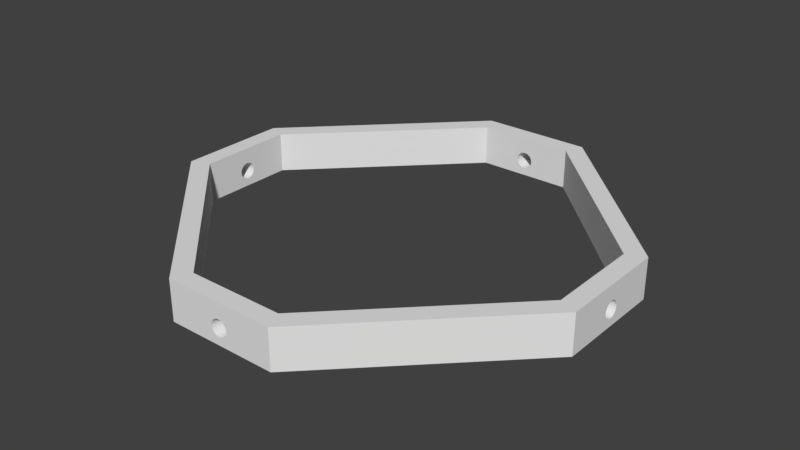 # Source: Servo_Stand_bottom.blend  (saved by Blender 2.79.0; exported with 4.5.12 LTS)
import bpy
from mathutils import Matrix  # noqa: F401  (used for matrix-valued properties, if any)

bpy.ops.wm.read_factory_settings(use_empty=True)
scene = bpy.context.scene
scene.name = 'Scene'

# ---- collections
col_collection_1 = bpy.data.collections.new('Collection 1'); scene.collection.children.link(col_collection_1)

# ---- world
world_world = bpy.data.worlds.new('World'); scene.world = world_world
world_world.color = (0.05088, 0.05088, 0.05088)
world_world.use_sun_shadow = False
world_world.sun_shadow_jitter_overblur = 0.0
world_world.cycles.sampling_method = 'MANUAL'

# ---- meshes
me_plane = bpy.data.meshes.new('Plane')
me_plane.from_pydata([(1.092, -0.2783, 5.0), (-1.092, -0.2783, 5.0), (1.092, 0.2783, 5.0), (-1.092, 0.2783, 5.0), (0.2783, -1.092, 0.0), (0.2783, 1.092, 0.0), (-0.2783, 1.092, 0.0), (-0.2783, -1.092, 0.0), (-1.092, 0.2783, 0.0), (1.092, 0.2783, 0.0), (-0.2783, -1.092, 5.0), (-0.2783, 1.092, 5.0), (-1.092, -0.2783, 0.0), (1.092, -0.2783, 0.0), (0.2783, 1.092, 5.0), (0.2783, -1.092, 5.0), (1.0, -0.24, 5.0), (-1.0, -0.24, 5.0), (1.0, 0.24, 5.0), (-1.0, 0.24, 5.0), (0.24, -1.0, 0.0), (0.24, 1.0, 0.0), (-0.24, 1.0, 0.0), (-0.24, -1.0, 0.0), (-1.0, 0.24, 0.0), (1.0, 0.24, 0.0), (-0.24, -1.0, 5.0), (-0.24, 1.0, 5.0), (-1.0, -0.24, 0.0), (1.0, -0.24, 0.0), (0.24, 1.0, 5.0), (0.24, -1.0, 5.0), (-1.0, -0.008194, 3.03), (-1.092, -0.008194, 3.03), (-1.0, -0.01607, 2.97), (-1.092, -0.01607, 2.97), (-1.0, 0.02333, 2.873), (-1.092, 0.02333, 2.873), (-1.0, 0.01607, 2.97), (-1.092, 0.01607, 2.97), (-1.0, -0.02333, 2.873), (-1.092, -0.02333, 2.873), (-1.092, 0.0297, 2.742), (-1.0, 0.0297, 2.742), (-1.0, -0.0297, 2.742), (-1.092, -0.0297, 2.742), (-1.0, -0.03492, 2.583), (-1.092, -0.03492, 2.583), (-1.092, 0.03492, 2.583), (-1.0, 0.03492, 2.583), (-1.0, -0.04119, 2.205), (-1.092, -0.04119, 2.205), (-1.092, 0.04119, 2.205), (-1.0, 0.04119, 2.205), (-1.092, -0.042, 2.0), (-1.0, -0.042, 2.0), (-1.092, 0.04119, 1.795), (-1.0, 0.04119, 1.795), (-1.092, -0.04119, 1.795), (-1.0, -0.04119, 1.795), (-1.092, -0.0388, 1.598), (-1.0, -0.0388, 1.598), (-1.092, 0.0388, 1.598), (-1.0, 0.0388, 1.598), (-1.092, -0.03492, 1.417), (-1.0, -0.03492, 1.417), (-1.092, 0.03492, 1.417), (-1.0, 0.03492, 1.417), (-1.092, 0.0297, 1.258), (-1.0, 0.0297, 1.258), (-1.092, -0.0297, 1.258), (-1.0, -0.0297, 1.258), (-1.092, -0.008194, 0.9702), (-1.0, -0.008194, 0.9702), (-1.092, 4.775e-08, 0.95), (-1.0, 4.371e-08, 0.95), (-1.092, 0.008194, 0.9702), (-1.0, 0.008194, 0.9702), (-1.0, 3.003e-08, 3.05), (-1.092, 3.406e-08, 3.05), (-1.0, 0.008194, 3.03), (-1.092, 0.008194, 3.03), (-1.092, -0.02333, 1.127), (-1.0, -0.02333, 1.127), (-1.092, 0.01607, 1.03), (-1.0, 0.01607, 1.03), (-1.0, -0.0388, 2.402), (-1.092, -0.0388, 2.402), (-1.092, 0.0388, 2.402), (-1.0, 0.0388, 2.402), (-1.092, 0.042, 2.0), (-1.0, 0.042, 2.0), (-1.092, -0.01607, 1.03), (-1.0, -0.01607, 1.03), (-1.092, 0.02333, 1.127), (-1.0, 0.02333, 1.127), (1.0, -0.008194, 3.03), (1.092, -0.008194, 3.03), (1.0, -5.74e-08, 3.05), (1.092, -6.144e-08, 3.05), (1.0, 0.008194, 3.03), (1.092, 0.008194, 3.03), (1.0, 0.01607, 2.97), (1.092, 0.01607, 2.97), (1.0, -0.0297, 1.258), (1.092, -0.0297, 1.258), (1.0, 0.0297, 1.258), (1.092, 0.0297, 1.258), (1.0, -0.02333, 1.127), (1.092, -0.02333, 1.127), (1.0, -0.01607, 1.03), (1.092, -0.01607, 1.03), (1.0, 0.01607, 1.03), (1.092, 0.01607, 1.03), (1.0, 0.02333, 1.127), (1.092, 0.02333, 1.127), (1.0, 0.008194, 0.9702), (1.092, 0.008194, 0.9702), (1.0, 0.02333, 2.873), (1.092, 0.02333, 2.873), (1.0, 0.0297, 2.742), (1.092, 0.0297, 2.742), (1.0, 0.03492, 2.583), (1.092, 0.03492, 2.583), (1.0, -0.03492, 2.583), (1.092, -0.03492, 2.583), (1.0, -0.0388, 2.402), (1.092, -0.0388, 2.402), (1.0, 0.0388, 2.402), (1.092, 0.0388, 2.402), (1.0, -0.04119, 2.205), (1.092, -0.04119, 2.205), (1.0, 0.04119, 2.205), (1.092, 0.04119, 2.205), (1.0, -0.042, 2.0), (1.092, -0.042, 2.0), (1.0, 0.042, 2.0), (1.092, 0.042, 2.0), (1.0, -0.04119, 1.795), (1.092, -0.04119, 1.795), (1.0, -0.03492, 1.417), (1.092, -0.03492, 1.417), (1.0, -4.371e-08, 0.95), (1.092, -4.775e-08, 0.95), (1.0, -0.01607, 2.97), (1.092, -0.01607, 2.97), (1.0, 0.03492, 1.417), (1.092, 0.03492, 1.417), (1.0, -0.008194, 0.9702), (1.092, -0.008194, 0.9702), (1.0, -0.02333, 2.873), (1.092, -0.02333, 2.873), (1.0, -0.0297, 2.742), (1.092, -0.0297, 2.742), (1.0, 0.04119, 1.795), (1.092, 0.04119, 1.795), (1.0, 0.0388, 1.598), (1.092, 0.0388, 1.598), (1.0, -0.0388, 1.598), (1.092, -0.0388, 1.598), (0.008194, -1.0, 3.03), (0.008194, -1.092, 3.03), (0.01607, -1.0, 2.97), (0.01607, -1.092, 2.97), (-0.02333, -1.0, 2.873), (-0.02333, -1.092, 2.873), (-0.01607, -1.0, 2.97), (-0.01607, -1.092, 2.97), (0.02333, -1.0, 2.873), (0.02333, -1.092, 2.873), (-0.0297, -1.0, 2.742), (-0.0297, -1.092, 2.742), (0.0297, -1.0, 2.742), (0.0297, -1.092, 2.742), (0.03492, -1.0, 2.583), (0.03492, -1.092, 2.583), (-0.03492, -1.0, 2.583), (-0.03492, -1.092, 2.583), (0.04119, -1.0, 2.205), (0.04119, -1.092, 2.205), (-0.04119, -1.0, 2.205), (-0.04119, -1.092, 2.205), (0.042, -1.0, 2.0), (0.042, -1.092, 2.0), (-0.04119, -1.0, 1.795), (-0.04119, -1.092, 1.795), (0.04119, -1.0, 1.795), (0.04119, -1.092, 1.795), (0.0388, -1.0, 1.598), (0.0388, -1.092, 1.598), (-0.0388, -1.0, 1.598), (-0.0388, -1.092, 1.598), (0.03492, -1.0, 1.417), (0.03492, -1.092, 1.417), (-0.03492, -1.0, 1.417), (-0.03492, -1.092, 1.417), (-0.0297, -1.0, 1.258), (-0.0297, -1.092, 1.258), (0.0297, -1.0, 1.258), (0.0297, -1.092, 1.258), (0.008194, -1.0, 0.9702), (0.008194, -1.092, 0.9702), (1.875e-15, -1.0, 0.95), (3.537e-15, -1.092, 0.95), (-0.008194, -1.0, 0.9702), (-0.008194, -1.092, 0.9702), (1.369e-08, -1.0, 3.05), (1.369e-08, -1.092, 3.05), (-0.008194, -1.0, 3.03), (-0.008194, -1.092, 3.03), (0.02333, -1.0, 1.127), (0.02333, -1.092, 1.127), (-0.01607, -1.0, 1.03), (-0.01607, -1.092, 1.03), (0.0388, -1.0, 2.402), (0.0388, -1.092, 2.402), (-0.0388, -1.0, 2.402), (-0.0388, -1.092, 2.402), (-0.042, -1.0, 2.0), (-0.042, -1.092, 2.0), (0.01607, -1.0, 1.03), (0.01607, -1.092, 1.03), (-0.02333, -1.0, 1.127), (-0.02333, -1.092, 1.127), (0.008194, 1.092, 3.03), (0.008194, 1.0, 3.03), (1.369e-08, 1.092, 3.05), (1.369e-08, 1.0, 3.05), (-0.008194, 1.092, 3.03), (-0.008194, 1.0, 3.03), (-0.01607, 1.092, 2.97), (-0.01607, 1.0, 2.97), (0.0297, 1.0, 1.258), (0.0297, 1.092, 1.258), (-0.0297, 1.0, 1.258), (-0.0297, 1.092, 1.258), (0.02333, 1.0, 1.127), (0.02333, 1.092, 1.127), (0.01607, 1.0, 1.03), (0.01607, 1.092, 1.03), (-0.01607, 1.0, 1.03), (-0.01607, 1.092, 1.03), (-0.02333, 1.0, 1.127), (-0.02333, 1.092, 1.127), (-0.008194, 1.0, 0.9702), (-0.008194, 1.092, 0.9702), (-0.02333, 1.092, 2.873), (-0.02333, 1.0, 2.873), (-0.0297, 1.092, 2.742), (-0.0297, 1.0, 2.742), (-0.03492, 1.092, 2.583), (-0.03492, 1.0, 2.583), (0.03492, 1.0, 2.583), (0.03492, 1.092, 2.583), (0.0388, 1.0, 2.402), (0.0388, 1.092, 2.402), (-0.0388, 1.092, 2.402), (-0.0388, 1.0, 2.402), (0.04119, 1.0, 2.205), (0.04119, 1.092, 2.205), (-0.04119, 1.092, 2.205), (-0.04119, 1.0, 2.205), (0.042, 1.0, 2.0), (0.042, 1.092, 2.0), (-0.042, 1.0, 2.0), (-0.042, 1.092, 2.0), (0.04119, 1.0, 1.795), (0.04119, 1.092, 1.795), (0.03492, 1.0, 1.417), (0.03492, 1.092, 1.417), (1.875e-15, 1.0, 0.95), (3.537e-15, 1.092, 0.95), (0.01607, 1.092, 2.97), (0.01607, 1.0, 2.97), (-0.03492, 1.0, 1.417), (-0.03492, 1.092, 1.417), (0.008194, 1.0, 0.9702), (0.008194, 1.092, 0.9702), (0.02333, 1.092, 2.873), (0.02333, 1.0, 2.873), (0.0297, 1.0, 2.742), (0.0297, 1.092, 2.742), (-0.04119, 1.0, 1.795), (-0.04119, 1.092, 1.795), (-0.0388, 1.0, 1.598), (-0.0388, 1.092, 1.598), (0.0388, 1.0, 1.598), (0.0388, 1.092, 1.598)], [], [(7, 10, 1, 12), (8, 12, 54, 58, 60, 64, 70, 82, 92, 72, 74, 76, 84, 94, 68, 66, 62, 56, 90), (4, 13, 0, 15), (5, 14, 2, 9), (5, 6, 265, 283, 285, 275, 235, 243, 241, 245, 271, 277, 239, 237, 233, 269, 287, 267, 263), (13, 9, 137, 155, 157, 147, 107, 115, 113, 117, 143, 149, 111, 109, 105, 141, 159, 139, 135), (6, 8, 3, 11), (7, 219, 181, 217, 177, 171, 165, 167, 209, 207, 161, 163, 169, 173, 175, 215, 179, 183, 4, 15, 10), (23, 28, 17, 26), (24, 91, 57, 63, 67, 69, 95, 85, 77, 75, 73, 93, 83, 71, 65, 61, 59, 55, 28), (20, 31, 16, 29), (21, 25, 18, 30), (21, 262, 266, 286, 268, 232, 236, 238, 276, 270, 244, 240, 242, 234, 274, 284, 282, 264, 22), (29, 134, 138, 158, 140, 104, 108, 110, 148, 142, 116, 112, 114, 106, 146, 156, 154, 136, 25), (22, 27, 19, 24), (23, 26, 31, 20, 182, 178, 214, 174, 172, 168, 162, 160, 206, 208, 166, 164, 170, 176, 216, 180, 218), (8, 6, 22, 24), (13, 4, 20, 29), (4, 7, 23, 20), (5, 9, 25, 21), (6, 5, 21, 22), (3, 1, 17, 19), (7, 12, 28, 23), (9, 13, 29, 25), (0, 2, 18, 16), (1, 10, 26, 17), (12, 8, 24, 28), (14, 11, 27, 30), (15, 0, 16, 31), (2, 14, 30, 18), (10, 15, 31, 26), (11, 3, 19, 27), (114, 115, 113, 112), (28, 55, 50, 86, 46, 44, 40, 34, 32, 78, 80, 38, 36, 43, 49, 89, 53, 91, 24, 19, 17), (112, 113, 117, 116), (80, 81, 79, 78), (75, 74, 76, 77), (59, 58, 60, 61), (34, 35, 41, 40), (83, 82, 92, 93), (49, 48, 42, 43), (146, 147, 107, 106), (86, 87, 51, 50), (77, 76, 84, 85), (122, 123, 129, 128), (43, 42, 37, 36), (95, 94, 68, 69), (63, 62, 56, 57), (40, 41, 45, 44), (67, 66, 62, 63), (150, 151, 145, 144), (124, 125, 153, 152), (144, 145, 97, 96), (128, 129, 133, 132), (46, 47, 87, 86), (118, 119, 121, 120), (110, 111, 109, 108), (156, 157, 147, 146), (25, 136, 132, 128, 122, 120, 118, 102, 100, 98, 96, 144, 150, 152, 124, 126, 130, 134, 29, 16, 18), (57, 56, 90, 91), (132, 133, 137, 136), (104, 105, 141, 140), (106, 107, 115, 114), (69, 68, 66, 67), (102, 103, 119, 118), (126, 127, 125, 124), (100, 101, 103, 102), (89, 88, 48, 49), (148, 149, 111, 110), (134, 135, 131, 130), (135, 131, 127, 125, 153, 151, 145, 97, 99, 101, 103, 119, 121, 123, 129, 133, 137, 9, 2, 0, 13), (91, 90, 52, 53), (85, 84, 94, 95), (71, 70, 82, 83), (93, 92, 72, 73), (32, 33, 35, 34), (138, 139, 135, 134), (136, 137, 155, 154), (50, 51, 54, 55), (73, 72, 74, 75), (120, 121, 123, 122), (78, 79, 33, 32), (55, 54, 58, 59), (116, 117, 143, 142), (152, 153, 151, 150), (36, 37, 39, 38), (65, 64, 70, 71), (38, 39, 81, 80), (108, 109, 105, 104), (44, 45, 47, 46), (158, 159, 139, 138), (98, 99, 101, 100), (140, 141, 159, 158), (53, 52, 88, 89), (90, 52, 88, 48, 42, 37, 39, 81, 79, 33, 35, 41, 45, 47, 87, 51, 54, 12, 1, 3, 8), (61, 60, 64, 65), (142, 143, 149, 148), (96, 97, 99, 98), (154, 155, 157, 156), (130, 131, 127, 126), (218, 184, 190, 194, 196, 222, 212, 204, 202, 200, 220, 210, 198, 192, 188, 186, 182, 20, 23), (242, 243, 241, 240), (240, 241, 245, 244), (208, 209, 207, 206), (202, 203, 205, 204), (186, 187, 189, 188), (162, 163, 169, 168), (210, 211, 221, 220), (176, 177, 171, 170), (274, 275, 235, 234), (214, 215, 179, 178), (204, 205, 213, 212), (251, 250, 256, 257), (170, 171, 165, 164), (222, 223, 197, 196), (4, 183, 187, 189, 193, 199, 211, 221, 201, 203, 205, 213, 223, 197, 195, 191, 185, 219, 7), (190, 191, 185, 184), (168, 169, 173, 172), (194, 195, 191, 190), (279, 278, 272, 273), (252, 253, 281, 280), (273, 272, 224, 225), (257, 256, 260, 261), (174, 175, 215, 214), (259, 255, 253, 281, 278, 272, 224, 226, 228, 230, 246, 248, 250, 256, 260, 265, 6, 11, 14, 5, 263), (247, 246, 248, 249), (238, 239, 237, 236), (284, 285, 275, 274), (184, 185, 219, 218), (261, 260, 265, 264), (232, 233, 269, 268), (234, 235, 243, 242), (196, 197, 195, 194), (231, 230, 246, 247), (254, 255, 253, 252), (229, 228, 230, 231), (216, 217, 177, 176), (276, 277, 239, 238), (262, 263, 259, 258), (218, 219, 181, 180), (212, 213, 223, 222), (198, 199, 211, 210), (220, 221, 201, 200), (160, 161, 163, 162), (266, 267, 263, 262), (264, 265, 283, 282), (178, 179, 183, 182), (200, 201, 203, 202), (249, 248, 250, 251), (206, 207, 161, 160), (182, 183, 187, 186), (244, 245, 271, 270), (280, 281, 278, 279), (164, 165, 167, 166), (192, 193, 199, 198), (166, 167, 209, 208), (236, 237, 233, 232), (172, 173, 175, 174), (286, 287, 267, 266), (227, 226, 228, 229), (268, 269, 287, 286), (180, 181, 217, 216), (22, 264, 261, 257, 251, 249, 247, 231, 229, 227, 225, 273, 279, 280, 252, 254, 258, 262, 21, 30, 27), (188, 189, 193, 192), (270, 271, 277, 276), (225, 224, 226, 227), (282, 283, 285, 284), (258, 259, 255, 254)])
me_plane.use_remesh_preserve_volume = False
me_plane.use_remesh_preserve_attributes = False
me_plane.use_mirror_vertex_groups = False
me_plane.update()

# ---- objects
ob_plane = bpy.data.objects.new('Plane', me_plane)

# ---- transforms, parenting, visibility, modifiers, constraints
ob_plane.location = (0.0, 0.0, 0.0)
ob_plane.scale = (25.0, 25.0, 1.0)
ob_plane.lineart.crease_threshold = 0.0

# ---- collection membership
col_collection_1.objects.link(ob_plane)

# ---- scene / render settings (as saved in the file)
scene.frame_start = 1; scene.frame_end = 250; scene.frame_set(1)
scene.render.engine = 'BLENDER_EEVEE_NEXT'
scene.render.resolution_percentage = 50
scene.render.dither_intensity = 0.0
scene.cycles.use_denoising = False
scene.cycles.samples = 128
scene.cycles.sampling_pattern = 'TABULATED_SOBOL'
scene.cycles.use_adaptive_sampling = False
scene.cycles.use_light_tree = False
scene.cycles.blur_glossy = 0.0
scene.cycles.sample_clamp_indirect = 0.0
scene.view_settings.view_transform = 'Standard'
bpy.context.view_layer.update()

# ---- added for rendering (the .blend has no active camera and no usable light): camera, sun
cam_auto = bpy.data.cameras.new('AutoCamera')
cam_auto.lens = 50.0
cam_auto.sensor_width = 36.0
cam_auto.clip_end = 1256.87
ob_auto_camera = bpy.data.objects.new('AutoCamera', cam_auto)
scene.collection.objects.link(ob_auto_camera)
ob_auto_camera.location = (71.617, -85.9404, 59.7936)
ob_auto_camera.rotation_euler = (1.09748, -7.21219e-08, 0.694738)
scene.camera = ob_auto_camera
light_auto_sun = bpy.data.lights.new('AutoSun', 'SUN')
light_auto_sun.energy = 3.0
light_auto_sun.angle = 0.0523599
ob_auto_sun = bpy.data.objects.new('AutoSun', light_auto_sun)
scene.collection.objects.link(ob_auto_sun)
ob_auto_sun.rotation_euler = (0.872665, 0.174533, 0.523599)
bpy.context.view_layer.update()
